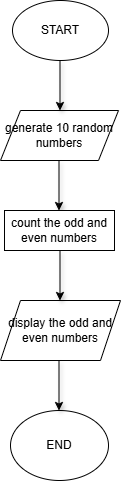

The diagram above was exported from draw.io. Its source (the exported page's mxGraphModel, read from the mxfile embedded in the PNG):
<mxGraphModel dx="1455" dy="764" grid="1" gridSize="10" guides="1" tooltips="1" connect="1" arrows="1" fold="1" page="1" pageScale="1" pageWidth="827" pageHeight="1169" math="0" shadow="0">
  <root>
    <mxCell id="0" />
    <mxCell id="1" parent="0" />
    <mxCell id="q-RDnk8KpgFrGY6dCBXc-2" value="START" style="ellipse;whiteSpace=wrap;html=1;" vertex="1" parent="1">
      <mxGeometry x="342" y="80" width="96" height="60" as="geometry" />
    </mxCell>
    <mxCell id="q-RDnk8KpgFrGY6dCBXc-3" value="generate 10 random numbers" style="shape=parallelogram;perimeter=parallelogramPerimeter;whiteSpace=wrap;html=1;fixedSize=1;" vertex="1" parent="1">
      <mxGeometry x="330" y="190" width="118" height="50" as="geometry" />
    </mxCell>
    <mxCell id="q-RDnk8KpgFrGY6dCBXc-6" value="display the odd and even numbers" style="shape=parallelogram;perimeter=parallelogramPerimeter;whiteSpace=wrap;html=1;fixedSize=1;" vertex="1" parent="1">
      <mxGeometry x="330" y="380" width="120" height="60" as="geometry" />
    </mxCell>
    <mxCell id="q-RDnk8KpgFrGY6dCBXc-8" value="" style="endArrow=classic;html=1;rounded=0;shadow=1;" edge="1" parent="1">
      <mxGeometry width="50" height="50" relative="1" as="geometry">
        <mxPoint x="389.5" y="140" as="sourcePoint" />
        <mxPoint x="389.5" y="190" as="targetPoint" />
      </mxGeometry>
    </mxCell>
    <mxCell id="q-RDnk8KpgFrGY6dCBXc-16" value="END" style="ellipse;whiteSpace=wrap;html=1;" vertex="1" parent="1">
      <mxGeometry x="340" y="490" width="98" height="70" as="geometry" />
    </mxCell>
    <mxCell id="q-RDnk8KpgFrGY6dCBXc-17" value="" style="endArrow=classic;html=1;rounded=0;shadow=1;" edge="1" parent="1">
      <mxGeometry width="50" height="50" relative="1" as="geometry">
        <mxPoint x="389.5" y="330" as="sourcePoint" />
        <mxPoint x="389.5" y="380" as="targetPoint" />
      </mxGeometry>
    </mxCell>
    <mxCell id="q-RDnk8KpgFrGY6dCBXc-18" value="" style="endArrow=classic;html=1;rounded=0;shadow=1;" edge="1" parent="1">
      <mxGeometry width="50" height="50" relative="1" as="geometry">
        <mxPoint x="388.5" y="440" as="sourcePoint" />
        <mxPoint x="388.5" y="490" as="targetPoint" />
      </mxGeometry>
    </mxCell>
    <mxCell id="q-RDnk8KpgFrGY6dCBXc-20" value="" style="endArrow=classic;html=1;rounded=0;shadow=1;" edge="1" parent="1">
      <mxGeometry width="50" height="50" relative="1" as="geometry">
        <mxPoint x="388.5" y="240" as="sourcePoint" />
        <mxPoint x="388.5" y="290" as="targetPoint" />
      </mxGeometry>
    </mxCell>
    <mxCell id="q-RDnk8KpgFrGY6dCBXc-21" value="count the odd and even numbers" style="rounded=0;whiteSpace=wrap;html=1;" vertex="1" parent="1">
      <mxGeometry x="334" y="290" width="110" height="40" as="geometry" />
    </mxCell>
  </root>
</mxGraphModel>